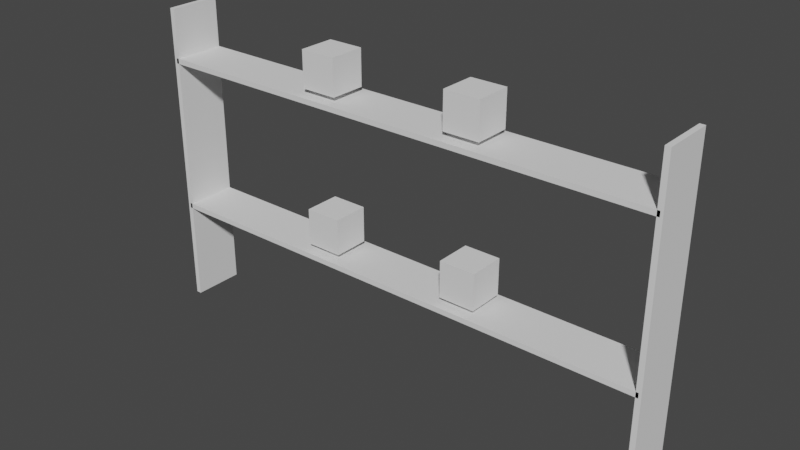# Source: 2019121004.blend  (saved by Blender 2.82.7; exported with 4.5.12 LTS)
import bpy
from mathutils import Matrix  # noqa: F401  (used for matrix-valued properties, if any)

bpy.ops.wm.read_factory_settings(use_empty=True)
scene = bpy.context.scene
scene.name = 'Scene'

# ---- collections
col_collection = bpy.data.collections.new('Collection'); scene.collection.children.link(col_collection)

# ---- world
world_world = bpy.data.worlds.new('World'); scene.world = world_world
world_world.use_nodes = True; world_world.node_tree.nodes.clear()
_N = world_world.node_tree.nodes; _L = world_world.node_tree.links
n0 = _N.new('ShaderNodeOutputWorld'); n0.name = 'World Output'; n0.location = (300, 300)
n1 = _N.new('ShaderNodeBackground'); n1.name = 'Background'; n1.location = (10, 300)
n1.inputs[0].default_value = (0.05088, 0.05088, 0.05088, 1.0)
_L.new(n1.outputs[0], n0.inputs[0])
n0.is_active_output = True
world_world.color = (0.05088, 0.05088, 0.05088)
world_world.use_sun_shadow = False
world_world.sun_shadow_jitter_overblur = 0.0

# ---- meshes
me_cube_217 = bpy.data.meshes.new('Cube.217')
me_cube_217.from_pydata([(-0.05, -0.5, -3.0), (-0.05, -0.5, 3.0), (-0.05, 0.5, -3.0), (-0.05, 0.5, 3.0), (0.05, -0.5, -3.0), (0.05, -0.5, 3.0), (0.05, 0.5, -3.0), (0.05, 0.5, 3.0)], [], [(0, 1, 3, 2), (2, 3, 7, 6), (6, 7, 5, 4), (4, 5, 1, 0), (2, 6, 4, 0), (7, 3, 1, 5)])
_uv = me_cube_217.uv_layers.new(name='UVMap')
_uv.uv.foreach_set('vector', [0.375, 0.0, 0.625, 0.0, 0.625, 0.25, 0.375, 0.25, 0.375, 0.25, 0.625, 0.25, 0.625, 0.5, 0.375, 0.5, 0.375, 0.5, 0.625, 0.5, 0.625, 0.75, 0.375, 0.75, 0.375, 0.75, 0.625, 0.75, 0.625, 1.0, 0.375, 1.0, 0.125, 0.5, 0.375, 0.5, 0.375, 0.75, 0.125, 0.75, 0.625, 0.5, 0.875, 0.5, 0.875, 0.75, 0.625, 0.75])
me_cube_217.use_remesh_fix_poles = True
me_cube_217.use_remesh_preserve_attributes = False
me_cube_217.use_mirror_vertex_groups = False
me_cube_217.update()
me_cube_218 = bpy.data.meshes.new('Cube.218')
me_cube_218.from_pydata([(-0.05, -0.5, -3.0), (-0.05, -0.5, 3.0), (-0.05, 0.5, -3.0), (-0.05, 0.5, 3.0), (0.05, -0.5, -3.0), (0.05, -0.5, 3.0), (0.05, 0.5, -3.0), (0.05, 0.5, 3.0)], [], [(0, 1, 3, 2), (2, 3, 7, 6), (6, 7, 5, 4), (4, 5, 1, 0), (2, 6, 4, 0), (7, 3, 1, 5)])
_uv = me_cube_218.uv_layers.new(name='UVMap')
_uv.uv.foreach_set('vector', [0.375, 0.0, 0.625, 0.0, 0.625, 0.25, 0.375, 0.25, 0.375, 0.25, 0.625, 0.25, 0.625, 0.5, 0.375, 0.5, 0.375, 0.5, 0.625, 0.5, 0.625, 0.75, 0.375, 0.75, 0.375, 0.75, 0.625, 0.75, 0.625, 1.0, 0.375, 1.0, 0.125, 0.5, 0.375, 0.5, 0.375, 0.75, 0.125, 0.75, 0.625, 0.5, 0.875, 0.5, 0.875, 0.75, 0.625, 0.75])
me_cube_218.use_remesh_fix_poles = True
me_cube_218.use_remesh_preserve_attributes = False
me_cube_218.use_mirror_vertex_groups = False
me_cube_218.update()
me_cube_219 = bpy.data.meshes.new('Cube.219')
me_cube_219.from_pydata([(-0.35, -0.35, -0.35), (-0.35, -0.35, 0.35), (-0.35, 0.35, -0.35), (-0.35, 0.35, 0.35), (0.35, -0.35, -0.35), (0.35, -0.35, 0.35), (0.35, 0.35, -0.35), (0.35, 0.35, 0.35)], [], [(0, 1, 3, 2), (2, 3, 7, 6), (6, 7, 5, 4), (4, 5, 1, 0), (2, 6, 4, 0), (7, 3, 1, 5)])
_uv = me_cube_219.uv_layers.new(name='UVMap')
_uv.uv.foreach_set('vector', [0.375, 0.0, 0.625, 0.0, 0.625, 0.25, 0.375, 0.25, 0.375, 0.25, 0.625, 0.25, 0.625, 0.5, 0.375, 0.5, 0.375, 0.5, 0.625, 0.5, 0.625, 0.75, 0.375, 0.75, 0.375, 0.75, 0.625, 0.75, 0.625, 1.0, 0.375, 1.0, 0.125, 0.5, 0.375, 0.5, 0.375, 0.75, 0.125, 0.75, 0.625, 0.5, 0.875, 0.5, 0.875, 0.75, 0.625, 0.75])
me_cube_219.use_remesh_fix_poles = True
me_cube_219.use_remesh_preserve_attributes = False
me_cube_219.use_mirror_vertex_groups = False
me_cube_219.update()
me_cube_220 = bpy.data.meshes.new('Cube.220')
me_cube_220.from_pydata([(-0.35, -0.35, -0.35), (-0.35, -0.35, 0.35), (-0.35, 0.35, -0.35), (-0.35, 0.35, 0.35), (0.35, -0.35, -0.35), (0.35, -0.35, 0.35), (0.35, 0.35, -0.35), (0.35, 0.35, 0.35)], [], [(0, 1, 3, 2), (2, 3, 7, 6), (6, 7, 5, 4), (4, 5, 1, 0), (2, 6, 4, 0), (7, 3, 1, 5)])
_uv = me_cube_220.uv_layers.new(name='UVMap')
_uv.uv.foreach_set('vector', [0.375, 0.0, 0.625, 0.0, 0.625, 0.25, 0.375, 0.25, 0.375, 0.25, 0.625, 0.25, 0.625, 0.5, 0.375, 0.5, 0.375, 0.5, 0.625, 0.5, 0.625, 0.75, 0.375, 0.75, 0.375, 0.75, 0.625, 0.75, 0.625, 1.0, 0.375, 1.0, 0.125, 0.5, 0.375, 0.5, 0.375, 0.75, 0.125, 0.75, 0.625, 0.5, 0.875, 0.5, 0.875, 0.75, 0.625, 0.75])
me_cube_220.use_remesh_fix_poles = True
me_cube_220.use_remesh_preserve_attributes = False
me_cube_220.use_mirror_vertex_groups = False
me_cube_220.update()
me_cube_221 = bpy.data.meshes.new('Cube.221')
me_cube_221.from_pydata([(-0.35, -0.35, -0.35), (-0.35, -0.35, 0.35), (-0.35, 0.35, -0.35), (-0.35, 0.35, 0.35), (0.35, -0.35, -0.35), (0.35, -0.35, 0.35), (0.35, 0.35, -0.35), (0.35, 0.35, 0.35)], [], [(0, 1, 3, 2), (2, 3, 7, 6), (6, 7, 5, 4), (4, 5, 1, 0), (2, 6, 4, 0), (7, 3, 1, 5)])
_uv = me_cube_221.uv_layers.new(name='UVMap')
_uv.uv.foreach_set('vector', [0.375, 0.0, 0.625, 0.0, 0.625, 0.25, 0.375, 0.25, 0.375, 0.25, 0.625, 0.25, 0.625, 0.5, 0.375, 0.5, 0.375, 0.5, 0.625, 0.5, 0.625, 0.75, 0.375, 0.75, 0.375, 0.75, 0.625, 0.75, 0.625, 1.0, 0.375, 1.0, 0.125, 0.5, 0.375, 0.5, 0.375, 0.75, 0.125, 0.75, 0.625, 0.5, 0.875, 0.5, 0.875, 0.75, 0.625, 0.75])
me_cube_221.use_remesh_fix_poles = True
me_cube_221.use_remesh_preserve_attributes = False
me_cube_221.use_mirror_vertex_groups = False
me_cube_221.update()
me_cube_222 = bpy.data.meshes.new('Cube.222')
me_cube_222.from_pydata([(-0.35, -0.35, -0.35), (-0.35, -0.35, 0.35), (-0.35, 0.35, -0.35), (-0.35, 0.35, 0.35), (0.35, -0.35, -0.35), (0.35, -0.35, 0.35), (0.35, 0.35, -0.35), (0.35, 0.35, 0.35)], [], [(0, 1, 3, 2), (2, 3, 7, 6), (6, 7, 5, 4), (4, 5, 1, 0), (2, 6, 4, 0), (7, 3, 1, 5)])
_uv = me_cube_222.uv_layers.new(name='UVMap')
_uv.uv.foreach_set('vector', [0.375, 0.0, 0.625, 0.0, 0.625, 0.25, 0.375, 0.25, 0.375, 0.25, 0.625, 0.25, 0.625, 0.5, 0.375, 0.5, 0.375, 0.5, 0.625, 0.5, 0.625, 0.75, 0.375, 0.75, 0.375, 0.75, 0.625, 0.75, 0.625, 1.0, 0.375, 1.0, 0.125, 0.5, 0.375, 0.5, 0.375, 0.75, 0.125, 0.75, 0.625, 0.5, 0.875, 0.5, 0.875, 0.75, 0.625, 0.75])
me_cube_222.use_remesh_fix_poles = True
me_cube_222.use_remesh_preserve_attributes = False
me_cube_222.use_mirror_vertex_groups = False
me_cube_222.update()
me_cube_223 = bpy.data.meshes.new('Cube.223')
me_cube_223.from_pydata([(-5.0, -0.5, -0.05), (-5.0, -0.5, 0.05), (-5.0, 0.5, -0.05), (-5.0, 0.5, 0.05), (5.0, -0.5, -0.05), (5.0, -0.5, 0.05), (5.0, 0.5, -0.05), (5.0, 0.5, 0.05)], [], [(0, 1, 3, 2), (2, 3, 7, 6), (6, 7, 5, 4), (4, 5, 1, 0), (2, 6, 4, 0), (7, 3, 1, 5)])
_uv = me_cube_223.uv_layers.new(name='UVMap')
_uv.uv.foreach_set('vector', [0.375, 0.0, 0.625, 0.0, 0.625, 0.25, 0.375, 0.25, 0.375, 0.25, 0.625, 0.25, 0.625, 0.5, 0.375, 0.5, 0.375, 0.5, 0.625, 0.5, 0.625, 0.75, 0.375, 0.75, 0.375, 0.75, 0.625, 0.75, 0.625, 1.0, 0.375, 1.0, 0.125, 0.5, 0.375, 0.5, 0.375, 0.75, 0.125, 0.75, 0.625, 0.5, 0.875, 0.5, 0.875, 0.75, 0.625, 0.75])
me_cube_223.use_remesh_fix_poles = True
me_cube_223.use_remesh_preserve_attributes = False
me_cube_223.use_mirror_vertex_groups = False
me_cube_223.update()
me_cube_224 = bpy.data.meshes.new('Cube.224')
me_cube_224.from_pydata([(-5.0, -0.5, -0.05), (-5.0, -0.5, 0.05), (-5.0, 0.5, -0.05), (-5.0, 0.5, 0.05), (5.0, -0.5, -0.05), (5.0, -0.5, 0.05), (5.0, 0.5, -0.05), (5.0, 0.5, 0.05)], [], [(0, 1, 3, 2), (2, 3, 7, 6), (6, 7, 5, 4), (4, 5, 1, 0), (2, 6, 4, 0), (7, 3, 1, 5)])
_uv = me_cube_224.uv_layers.new(name='UVMap')
_uv.uv.foreach_set('vector', [0.375, 0.0, 0.625, 0.0, 0.625, 0.25, 0.375, 0.25, 0.375, 0.25, 0.625, 0.25, 0.625, 0.5, 0.375, 0.5, 0.375, 0.5, 0.625, 0.5, 0.625, 0.75, 0.375, 0.75, 0.375, 0.75, 0.625, 0.75, 0.625, 1.0, 0.375, 1.0, 0.125, 0.5, 0.375, 0.5, 0.375, 0.75, 0.125, 0.75, 0.625, 0.5, 0.875, 0.5, 0.875, 0.75, 0.625, 0.75])
me_cube_224.use_remesh_fix_poles = True
me_cube_224.use_remesh_preserve_attributes = False
me_cube_224.use_mirror_vertex_groups = False
me_cube_224.update()

# ---- objects
ob_cube = bpy.data.objects.new('Cube', me_cube_217)
ob_cube_001 = bpy.data.objects.new('Cube.001', me_cube_218)
ob_cube_002 = bpy.data.objects.new('Cube.002', me_cube_219)
ob_cube_003 = bpy.data.objects.new('Cube.003', me_cube_220)
ob_cube_004 = bpy.data.objects.new('Cube.004', me_cube_221)
ob_cube_005 = bpy.data.objects.new('Cube.005', me_cube_222)
ob_cube_006 = bpy.data.objects.new('Cube.006', me_cube_223)
ob_cube_007 = bpy.data.objects.new('Cube.007', me_cube_224)

# ---- transforms, parenting, visibility, modifiers, constraints
ob_cube.location = (-5.0, 0.0, 3.0)
ob_cube.lineart.crease_threshold = 0.0
ob_cube_001.location = (5.0, 0.0, 3.0)
ob_cube_001.lineart.crease_threshold = 0.0
ob_cube_002.location = (1.5, 0.0, 5.5)
ob_cube_002.lineart.crease_threshold = 0.0
ob_cube_003.location = (-1.5, 0.0, 5.5)
ob_cube_003.lineart.crease_threshold = 0.0
ob_cube_004.location = (1.5, 0.0, 2.5)
ob_cube_004.lineart.crease_threshold = 0.0
ob_cube_005.location = (-1.5, 0.0, 2.5)
ob_cube_005.lineart.crease_threshold = 0.0
ob_cube_006.location = (0.0, 0.0, 5.0)
ob_cube_006.lineart.crease_threshold = 0.0
ob_cube_007.location = (0.0, 0.0, 2.0)
ob_cube_007.lineart.crease_threshold = 0.0

# ---- collection membership
col_collection.objects.link(ob_cube)
col_collection.objects.link(ob_cube_001)
col_collection.objects.link(ob_cube_002)
col_collection.objects.link(ob_cube_003)
col_collection.objects.link(ob_cube_004)
col_collection.objects.link(ob_cube_005)
col_collection.objects.link(ob_cube_006)
col_collection.objects.link(ob_cube_007)

# ---- scene / render settings (as saved in the file)
scene.frame_start = 1; scene.frame_end = 250; scene.frame_set(1)
scene.render.engine = 'BLENDER_EEVEE_NEXT'
scene.cycles.samples = 128
scene.cycles.sampling_pattern = 'TABULATED_SOBOL'
scene.cycles.use_adaptive_sampling = False
scene.cycles.use_light_tree = False
scene.view_settings.view_transform = 'Filmic'
bpy.context.view_layer.update()

# ---- added for rendering (the .blend has no active camera and no usable light): camera, sun
cam_auto = bpy.data.cameras.new('AutoCamera')
cam_auto.lens = 50.0
cam_auto.sensor_width = 36.0
cam_auto.clip_end = 1000.0
ob_auto_camera = bpy.data.objects.new('AutoCamera', cam_auto)
scene.collection.objects.link(ob_auto_camera)
ob_auto_camera.location = (10.9086, -13.0904, 11.7269)
ob_auto_camera.rotation_euler = (1.09748, -7.21219e-08, 0.694738)
scene.camera = ob_auto_camera
light_auto_sun = bpy.data.lights.new('AutoSun', 'SUN')
light_auto_sun.energy = 3.0
light_auto_sun.angle = 0.0523599
ob_auto_sun = bpy.data.objects.new('AutoSun', light_auto_sun)
scene.collection.objects.link(ob_auto_sun)
ob_auto_sun.rotation_euler = (0.872665, 0.174533, 0.523599)
bpy.context.view_layer.update()
